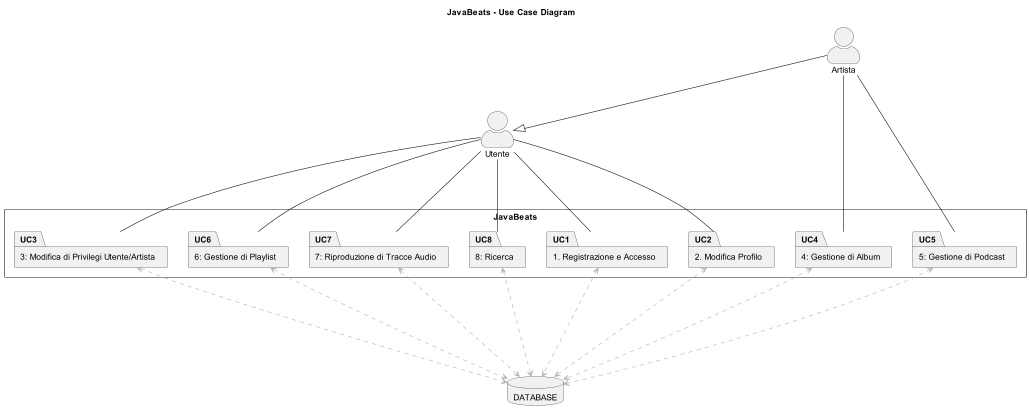

The diagram above was rendered by PlantUML. Its source (embedded in the PNG):
@startuml

skinparam actorStyle awesome

title JavaBeats - Use Case Diagram 

!true = 1
!false = 0
!usecase_minori = false
!frecce_database = true

:Utente:
:Artista:

database "DATABASE" as DB

rectangle JavaBeats {
    package "1. Registrazione e Accesso" as UC1 {
        !if (usecase_minori)
            (Registrazione) as UC1.1
            (Accesso) as UC1.2
        !endif
    }
    
    package "2. Modifica Profilo" as UC2 {
        !if (usecase_minori)
            (Modifica Nome Profilo) as UC2.1
            (Modifica Immagine Profilo) as UC2.2
            (Modifica Nome) as UC2.3
            (Modifica Cognome) as UC2.4
            (Modifica Biografia) as UC2.5
        !endif
    }
    
    package "3: Modifica di Privilegi Utente/Artista" as UC3 {
        !if (usecase_minori)
            (Upgrade a Profilo Artista) as UC3.1
            (Downgrade a Profilo Utente) as UC3.2
        !endif
    }
    
    package "4: Gestione di Album" as UC4 {
        !if (usecase_minori)
            (Creazione di Album) as UC4.1
            (Eliminazione di Album) as UC4.2
        !endif
    }

    package "5: Gestione di Podcast" as UC5 {
        !if (usecase_minori)
            (Creazione di Podcast) as UC5.1
            (Modifica di Podcast) as UC5.2
            (Eliminazione di Podcast) as UC5.3
        !endif
    }

    package "6: Gestione di Playlist" as UC6 {
        !if (usecase_minori)
            (Creazione di Playlist) as UC6.1
            (Modifica di Playlist) as UC6.2
            (Eliminazione di Playlist) as UC6.3
        !endif
    }
    
    package "7: Riproduzione di Tracce Audio" as UC7 {
        !if (usecase_minori)
            (Riproduzione) as UC7.1
            (Cambio di Traccia) as UC7.2
            (Cambio del Minutaggio) as UC7.3
            (Variazione del Volume) as UC7.4
            (Pausa) as UC7.5
        !endif
    }
    
    package "8: Ricerca" as UC8 {
        !if (usecase_minori)
            (Ricerca) as UC8.1
        !endif
    }
}

Utente---UC1
Utente---UC2
Utente---UC3
Utente---UC6
Utente---UC7
Utente---UC8

Artista--|>Utente

Artista--UC4
Artista--UC5

!if (frecce_database)
    UC1<..[#b5b5b5]..>DB
    UC2<..[#b5b5b5]..>DB
    UC3<..[#b5b5b5]..>DB
    UC4<..[#b5b5b5]..>DB
    UC5<..[#b5b5b5]..>DB
    UC6<..[#b5b5b5]..>DB
    UC7<..[#b5b5b5]..>DB
    UC8<..[#b5b5b5]..>DB
!else
    DB<..[#b5b5b5].>JavaBeats
!endif

@enduml